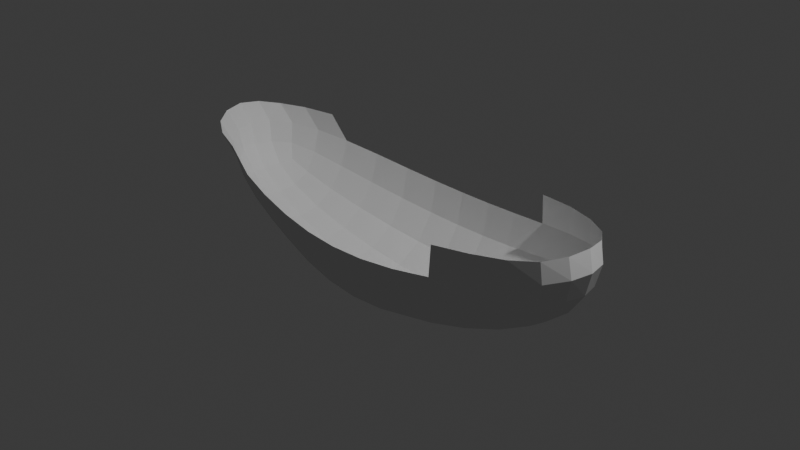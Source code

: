 # Source: untitled2.blend  (saved by Blender 4.1.23; exported with 4.5.12 LTS)
import bpy
from mathutils import Matrix  # noqa: F401  (used for matrix-valued properties, if any)

bpy.ops.wm.read_factory_settings(use_empty=True)
scene = bpy.context.scene
scene.name = 'Scene'

# ---- collections
col_collection = bpy.data.collections.new('Collection'); scene.collection.children.link(col_collection)

# ---- world
world_world = bpy.data.worlds.new('World'); scene.world = world_world
world_world.use_nodes = True; world_world.node_tree.nodes.clear()
_N = world_world.node_tree.nodes; _L = world_world.node_tree.links
n0 = _N.new('ShaderNodeOutputWorld'); n0.name = 'World Output'; n0.location = (300, 300)
n1 = _N.new('ShaderNodeBackground'); n1.name = 'Background'; n1.location = (10, 300)
n1.inputs[0].default_value = (0.05088, 0.05088, 0.05088, 1.0)
_L.new(n1.outputs[0], n0.inputs[0])
n0.is_active_output = True
world_world.color = (0.05088, 0.05088, 0.05088)
world_world.use_sun_shadow = False
world_world.sun_shadow_jitter_overblur = 0.0

# ---- cameras
cam_camera = bpy.data.cameras.new('Camera')
cam_camera.clip_end = 100.0
cam_camera.ortho_scale = 7.314

# ---- lights
light_light = bpy.data.lights.new('Light', 'POINT')
light_light.transmission_factor = 0.0
light_light.energy = 1000.0
light_light.shadow_soft_size = 0.1
light_light.shadow_maximum_resolution = 0.006
light_light.use_absolute_resolution = True

# ---- meshes
me_cube_001 = bpy.data.meshes.new('Cube.001')
me_cube_001.from_pydata([(-0.8273, -0.3168, -0.1007), (-0.82, -0.3901, 0.6536), (-0.8273, 0.3168, -0.1007), (-0.82, 0.3901, 0.6536), (0.8087, -0.3168, -0.1007), (0.816, -0.3901, 0.6536), (0.8087, 0.3168, -0.1007), (0.816, 0.3901, 0.6536), (-0.2973, 0.5934, -0.5643), (-0.2973, -0.5934, -0.5643), (0.3082, -0.5934, -0.5643), (0.3082, 0.5934, -0.5643), (-0.8554, 0.1842, -0.1343), (-0.8695, -7.544e-08, -0.1506), (-0.8554, -0.1842, -0.1343), (-0.8532, -0.3718, 0.06769), (-0.8647, -0.4158, 0.2966), (-0.9196, -0.4695, 0.5082), (-0.9196, 0.3686, 0.5082), (-0.8647, 0.4158, 0.2966), (-0.8532, 0.3718, 0.06769), (-0.4629, 0.5274, -0.4701), (-0.6202, 0.4503, -0.3485), (-0.7488, 0.3761, -0.213), (0.8404, 0.4191, 0.5121), (0.8511, 0.4158, 0.2966), (0.8359, 0.3718, 0.06769), (0.8337, -0.1842, -0.1343), (0.8463, -8.103e-08, -0.1506), (0.8337, 0.1842, -0.1343), (0.8404, -0.4191, 0.5121), (0.8511, -0.4158, 0.2966), (0.8359, -0.3718, 0.06769), (0.4654, -0.5274, -0.4701), (0.6135, -0.4503, -0.3485), (0.7344, -0.3761, -0.213), (0.1566, 0.6346, -0.6219), (0.00901, 0.6483, -0.6411), (-0.1404, 0.6346, -0.6219), (-0.7488, -0.3761, -0.213), (-0.6202, -0.4503, -0.3485), (-0.4629, -0.5274, -0.4701), (0.009617, -0.6606, 0.6718), (-0.2976, 0.3211, -0.7403), (-0.2977, -2.794e-09, -0.7989), (-0.2976, -0.3211, -0.7403), (-0.296, -0.8495, 0.06143), (-0.2967, -0.7748, -0.2808), (-0.296, 0.8495, 0.06143), (-0.2967, 0.7748, -0.2808), (-0.1404, -0.6346, -0.6219), (0.00901, -0.6483, -0.6411), (0.1566, -0.6346, -0.6219), (0.7344, 0.3761, -0.213), (0.6135, 0.4503, -0.3485), (0.4654, 0.5274, -0.4701), (0.3094, -0.8495, 0.06143), (0.3087, -0.7748, -0.2808), (0.3078, 0.3211, -0.7403), (0.3077, -6.519e-09, -0.7989), (0.3078, -0.3211, -0.7403), (0.3094, 0.8495, 0.06143), (0.3087, 0.7748, -0.2808), (-0.912, -0.1992, 0.09038), (-0.9292, -0.2188, 0.3284), (-0.9776, -0.2738, 0.543), (-0.9321, -5.635e-08, 0.09104), (-0.9508, -6.659e-08, 0.339), (-0.9972, -0.05047, 0.5618), (-0.912, 0.1992, 0.09038), (-0.9292, 0.2188, 0.3284), (-0.9776, 0.1729, 0.543), (0.4666, 0.702, -0.2042), (0.4681, 0.7861, 0.1169), (0.4691, 0.7633, 0.4376), (0.6169, 0.6093, -0.1082), (0.6205, 0.6953, 0.1823), (0.6204, 0.6882, 0.4708), (0.7433, 0.503, -0.007792), (0.7515, 0.5739, 0.2454), (0.7473, 0.5734, 0.4922), (0.8907, 0.1992, 0.09038), (0.912, 0.2188, 0.3284), (0.8959, 0.2234, 0.5469), (0.9091, -7.311e-08, 0.09104), (0.9324, -4.377e-08, 0.339), (0.9148, -3.353e-08, 0.5657), (0.8907, -0.1992, 0.09038), (0.912, -0.2188, 0.3284), (0.8959, -0.2234, 0.5469), (-0.4621, -0.702, -0.2042), (-0.4611, -0.7861, 0.1169), (-0.6208, -0.6093, -0.1082), (-0.621, -0.6953, 0.1823), (-0.688, -0.7387, 0.4669), (-0.7547, -0.503, -0.007792), (-0.7593, -0.5739, 0.2454), (-0.8214, -0.6238, 0.4883), (0.465, 0.2822, -0.6348), (0.6144, 0.2386, -0.4949), (0.7404, 0.2016, -0.3276), (0.465, -3.073e-08, -0.6896), (0.616, -6.612e-08, -0.5426), (0.7462, -6.892e-08, -0.3629), (0.465, -0.2822, -0.6348), (0.6144, -0.2386, -0.4949), (0.7404, -0.2016, -0.3276), (-0.7575, 0.2016, -0.3276), (-0.6232, 0.2386, -0.4949), (-0.4638, 0.2822, -0.6348), (-0.7645, -7.218e-08, -0.3629), (-0.6256, -4.936e-08, -0.5426), (-0.4642, -2.887e-08, -0.6896), (-0.7575, -0.2016, -0.3276), (-0.6232, -0.2386, -0.4949), (-0.4638, -0.2822, -0.6348), (0.1569, -0.8194, -0.3279), (0.1571, -0.8873, 0.02688), (0.009148, -0.8343, -0.3436), (0.009314, -0.8999, 0.01536), (-0.1401, -0.8194, -0.3279), (-0.1398, -0.8873, 0.02688), (-0.7547, 0.503, -0.007792), (-0.7593, 0.5739, 0.2454), (-0.8214, 0.5229, 0.4883), (-0.6208, 0.6093, -0.1082), (-0.621, 0.6953, 0.1823), (-0.688, 0.6377, 0.4669), (-0.4621, 0.702, -0.2042), (-0.4611, 0.7861, 0.1169), (0.7433, -0.503, -0.007792), (0.7515, -0.5739, 0.2454), (0.7473, -0.5734, 0.4922), (0.6169, -0.6093, -0.1082), (0.6205, -0.6953, 0.1823), (0.6204, -0.6882, 0.4708), (0.4666, -0.702, -0.2042), (0.4681, -0.7861, 0.1169), (0.4691, -0.7633, 0.4376), (-0.1405, 0.3455, -0.8043), (0.008925, 0.3537, -0.8257), (0.1565, 0.3455, -0.8043), (-0.1406, -2.794e-09, -0.8652), (0.008896, 9.313e-10, -0.8872), (0.1564, -2.794e-09, -0.8652), (-0.1405, -0.3455, -0.8043), (0.008925, -0.3537, -0.8257), (0.1565, -0.3455, -0.8043), (-0.1401, 0.8194, -0.3279), (-0.1398, 0.8873, 0.02688), (0.009148, 0.8343, -0.3436), (0.009314, 0.8999, 0.01536), (0.1569, 0.8194, -0.3279), (0.1571, 0.8873, 0.02688)], [(17, 1), (3, 18), (7, 24), (5, 30)], [(63, 64, 67, 66), (64, 65, 68, 67), (66, 67, 70, 69), (67, 68, 71, 70), (0, 15, 63, 14), (15, 16, 64, 63), (16, 17, 65, 64), (70, 71, 18, 19), (69, 70, 19, 20), (12, 69, 20, 2), (13, 66, 69, 12), (14, 63, 66, 13), (72, 73, 76, 75), (73, 74, 77, 76), (75, 76, 79, 78), (76, 77, 80, 79), (11, 62, 72, 55), (62, 61, 73, 72), (79, 80, 24, 25), (78, 79, 25, 26), (53, 78, 26, 6), (54, 75, 78, 53), (55, 72, 75, 54), (81, 82, 85, 84), (82, 83, 86, 85), (84, 85, 88, 87), (85, 86, 89, 88), (6, 26, 81, 29), (26, 25, 82, 81), (25, 24, 83, 82), (88, 89, 30, 31), (87, 88, 31, 32), (27, 87, 32, 4), (28, 84, 87, 27), (29, 81, 84, 28), (90, 91, 93, 92), (92, 93, 96, 95), (93, 94, 97, 96), (9, 47, 90, 41), (47, 46, 91, 90), (96, 97, 17, 16), (95, 96, 16, 15), (39, 95, 15, 0), (40, 92, 95, 39), (41, 90, 92, 40), (98, 99, 102, 101), (99, 100, 103, 102), (101, 102, 105, 104), (102, 103, 106, 105), (11, 55, 98, 58), (55, 54, 99, 98), (54, 53, 100, 99), (53, 6, 29, 100), (100, 29, 28, 103), (103, 28, 27, 106), (106, 27, 4, 35), (105, 106, 35, 34), (104, 105, 34, 33), (60, 104, 33, 10), (59, 101, 104, 60), (58, 98, 101, 59), (107, 108, 111, 110), (108, 109, 112, 111), (110, 111, 114, 113), (111, 112, 115, 114), (2, 23, 107, 12), (23, 22, 108, 107), (22, 21, 109, 108), (21, 8, 43, 109), (109, 43, 44, 112), (112, 44, 45, 115), (115, 45, 9, 41), (114, 115, 41, 40), (113, 114, 40, 39), (14, 113, 39, 0), (13, 110, 113, 14), (12, 107, 110, 13), (116, 117, 119, 118), (118, 119, 121, 120), (10, 57, 116, 52), (57, 56, 117, 116), (120, 121, 46, 47), (50, 120, 47, 9), (51, 118, 120, 50), (52, 116, 118, 51), (122, 123, 126, 125), (123, 124, 127, 126), (125, 126, 129, 128), (2, 20, 122, 23), (20, 19, 123, 122), (19, 18, 124, 123), (128, 129, 48, 49), (21, 128, 49, 8), (22, 125, 128, 21), (23, 122, 125, 22), (130, 131, 134, 133), (131, 132, 135, 134), (133, 134, 137, 136), (134, 135, 138, 137), (4, 32, 130, 35), (32, 31, 131, 130), (31, 30, 132, 131), (136, 137, 56, 57), (33, 136, 57, 10), (34, 133, 136, 33), (35, 130, 133, 34), (139, 140, 143, 142), (140, 141, 144, 143), (142, 143, 146, 145), (143, 144, 147, 146), (8, 38, 139, 43), (38, 37, 140, 139), (37, 36, 141, 140), (36, 11, 58, 141), (141, 58, 59, 144), (144, 59, 60, 147), (147, 60, 10, 52), (146, 147, 52, 51), (145, 146, 51, 50), (45, 145, 50, 9), (44, 142, 145, 45), (43, 139, 142, 44), (148, 149, 151, 150), (150, 151, 153, 152), (8, 49, 148, 38), (49, 48, 149, 148), (152, 153, 61, 62), (36, 152, 62, 11), (37, 150, 152, 36), (38, 148, 150, 37)])
_uv = me_cube_001.uv_layers.new(name='UVMap')
_uv.uv.foreach_set('vector', [0.4375, 0.06231, 0.5, 0.06223, 0.5, 0.1228, 0.4375, 0.1235, 0.5, 0.06223, 0.5625, 0.06231, 0.5625, 0.1235, 0.5, 0.1228, 0.4375, 0.1235, 0.5, 0.1228, 0.5, 0.1796, 0.4375, 0.1818, 0.5, 0.1228, 0.5625, 0.1235, 0.5625, 0.1818, 0.5, 0.1796, 0.375, 0.0, 0.4375, 0.0, 0.4375, 0.06231, 0.375, 0.0625, 0.4375, 0.0, 0.5, 0.0, 0.5, 0.06223, 0.4375, 0.06231, 0.5, 0.0, 0.5625, 0.0, 0.5625, 0.06231, 0.5, 0.06223, 0.5, 0.1796, 0.5625, 0.1818, 0.5625, 0.2319, 0.5, 0.2281, 0.4375, 0.1818, 0.5, 0.1796, 0.5, 0.2281, 0.4375, 0.2319, 0.375, 0.1875, 0.4375, 0.1818, 0.4375, 0.2319, 0.375, 0.25, 0.375, 0.125, 0.4375, 0.1235, 0.4375, 0.1818, 0.375, 0.1875, 0.375, 0.0625, 0.4375, 0.06231, 0.4375, 0.1235, 0.375, 0.125, 0.4375, 0.4337, 0.5, 0.4341, 0.5, 0.4577, 0.4375, 0.4569, 0.5, 0.4341, 0.5625, 0.4337, 0.5625, 0.4569, 0.5, 0.4577, 0.4375, 0.4569, 0.5, 0.4577, 0.5, 0.4857, 0.4376, 0.4834, 0.5, 0.4577, 0.5625, 0.4569, 0.5624, 0.4834, 0.5, 0.4857, 0.375, 0.4103, 0.4375, 0.4128, 0.4375, 0.4337, 0.375, 0.4327, 0.4375, 0.4128, 0.5, 0.4133, 0.5, 0.4341, 0.4375, 0.4337, 0.5, 0.4857, 0.5624, 0.4834, 0.5609, 0.5184, 0.5, 0.5223, 0.4376, 0.4834, 0.5, 0.4857, 0.5, 0.5223, 0.4391, 0.5184, 0.375, 0.4776, 0.4376, 0.4834, 0.4391, 0.5184, 0.375, 0.5, 0.375, 0.4551, 0.4375, 0.4569, 0.4376, 0.4834, 0.375, 0.4776, 0.375, 0.4327, 0.4375, 0.4337, 0.4375, 0.4569, 0.375, 0.4551, 0.4432, 0.5682, 0.5, 0.5703, 0.5, 0.625, 0.4453, 0.625, 0.5, 0.5703, 0.5568, 0.5682, 0.5547, 0.625, 0.5, 0.625, 0.4453, 0.625, 0.5, 0.625, 0.5, 0.6797, 0.4432, 0.6818, 0.5, 0.625, 0.5547, 0.625, 0.5568, 0.6818, 0.5, 0.6797, 0.375, 0.5, 0.4391, 0.5184, 0.4432, 0.5682, 0.3934, 0.5641, 0.4391, 0.5184, 0.5, 0.5223, 0.5, 0.5703, 0.4432, 0.5682, 0.5, 0.5223, 0.5609, 0.5184, 0.5568, 0.5682, 0.5, 0.5703, 0.5, 0.6797, 0.5568, 0.6818, 0.5609, 0.7316, 0.5, 0.7277, 0.4432, 0.6818, 0.5, 0.6797, 0.5, 0.7277, 0.4391, 0.7316, 0.3934, 0.6859, 0.4432, 0.6818, 0.4391, 0.7316, 0.375, 0.75, 0.3973, 0.625, 0.4453, 0.625, 0.4432, 0.6818, 0.3934, 0.6859, 0.3934, 0.5641, 0.4432, 0.5682, 0.4453, 0.625, 0.3973, 0.625, 0.4375, 0.9317, 0.5, 0.932, 0.5, 0.9542, 0.4375, 0.9541, 0.4375, 0.9541, 0.5, 0.9542, 0.5, 0.977, 0.4375, 0.977, 0.5, 0.9542, 0.5625, 0.9541, 0.5625, 0.977, 0.5, 0.977, 0.375, 0.9077, 0.4375, 0.9105, 0.4375, 0.9317, 0.375, 0.9308, 0.4375, 0.9105, 0.5, 0.9111, 0.5, 0.932, 0.4375, 0.9317, 0.5, 0.977, 0.5625, 0.977, 0.5625, 1.0, 0.5, 1.0, 0.4375, 0.977, 0.5, 0.977, 0.5, 1.0, 0.4375, 1.0, 0.375, 0.9769, 0.4375, 0.977, 0.4375, 1.0, 0.375, 1.0, 0.375, 0.9539, 0.4375, 0.9541, 0.4375, 0.977, 0.375, 0.9769, 0.375, 0.9308, 0.4375, 0.9317, 0.4375, 0.9541, 0.375, 0.9539, 0.3087, 0.5625, 0.3319, 0.5625, 0.3327, 0.625, 0.3091, 0.625, 0.3319, 0.5625, 0.3584, 0.5626, 0.3607, 0.625, 0.3327, 0.625, 0.3091, 0.625, 0.3327, 0.625, 0.3319, 0.6875, 0.3087, 0.6875, 0.3327, 0.625, 0.3607, 0.625, 0.3584, 0.6874, 0.3319, 0.6875, 0.2853, 0.5, 0.3077, 0.5, 0.3087, 0.5625, 0.2878, 0.5625, 0.3077, 0.5, 0.3301, 0.5, 0.3319, 0.5625, 0.3087, 0.5625, 0.3301, 0.5, 0.3526, 0.5, 0.3584, 0.5626, 0.3319, 0.5625, 0.3526, 0.5, 0.375, 0.5, 0.3934, 0.5641, 0.3584, 0.5626, 0.3584, 0.5626, 0.3934, 0.5641, 0.3973, 0.625, 0.3607, 0.625, 0.3607, 0.625, 0.3973, 0.625, 0.3934, 0.6859, 0.3584, 0.6874, 0.3584, 0.6874, 0.3934, 0.6859, 0.375, 0.75, 0.3526, 0.75, 0.3319, 0.6875, 0.3584, 0.6874, 0.3526, 0.75, 0.3301, 0.75, 0.3087, 0.6875, 0.3319, 0.6875, 0.3301, 0.75, 0.3077, 0.75, 0.2878, 0.6875, 0.3087, 0.6875, 0.3077, 0.75, 0.2853, 0.75, 0.2883, 0.625, 0.3091, 0.625, 0.3087, 0.6875, 0.2878, 0.6875, 0.2878, 0.5625, 0.3087, 0.5625, 0.3091, 0.625, 0.2883, 0.625, 0.148, 0.5625, 0.1709, 0.5625, 0.1708, 0.625, 0.148, 0.625, 0.1709, 0.5625, 0.1933, 0.5625, 0.193, 0.625, 0.1708, 0.625, 0.148, 0.625, 0.1708, 0.625, 0.1709, 0.6875, 0.148, 0.6875, 0.1708, 0.625, 0.193, 0.625, 0.1933, 0.6875, 0.1709, 0.6875, 0.125, 0.5, 0.1481, 0.5, 0.148, 0.5625, 0.125, 0.5625, 0.1481, 0.5, 0.1711, 0.5, 0.1709, 0.5625, 0.148, 0.5625, 0.1711, 0.5, 0.1942, 0.5, 0.1933, 0.5625, 0.1709, 0.5625, 0.1942, 0.5, 0.2173, 0.5, 0.2145, 0.5625, 0.1933, 0.5625, 0.1933, 0.5625, 0.2145, 0.5625, 0.2139, 0.625, 0.193, 0.625, 0.193, 0.625, 0.2139, 0.625, 0.2145, 0.6875, 0.1933, 0.6875, 0.1933, 0.6875, 0.2145, 0.6875, 0.2173, 0.75, 0.1942, 0.75, 0.1709, 0.6875, 0.1933, 0.6875, 0.1942, 0.75, 0.1711, 0.75, 0.148, 0.6875, 0.1709, 0.6875, 0.1711, 0.75, 0.1481, 0.75, 0.125, 0.6875, 0.148, 0.6875, 0.1481, 0.75, 0.125, 0.75, 0.125, 0.625, 0.148, 0.625, 0.148, 0.6875, 0.125, 0.6875, 0.125, 0.5625, 0.148, 0.5625, 0.148, 0.625, 0.125, 0.625, 0.4375, 0.856, 0.5, 0.8557, 0.5, 0.8738, 0.4375, 0.8738, 0.4375, 0.8738, 0.5, 0.8738, 0.5, 0.8919, 0.4375, 0.8916, 0.375, 0.8397, 0.4375, 0.8372, 0.4375, 0.856, 0.375, 0.8567, 0.4375, 0.8372, 0.5, 0.8367, 0.5, 0.8557, 0.4375, 0.856, 0.4375, 0.8916, 0.5, 0.8919, 0.5, 0.9111, 0.4375, 0.9105, 0.375, 0.8907, 0.4375, 0.8916, 0.4375, 0.9105, 0.375, 0.9077, 0.375, 0.8737, 0.4375, 0.8738, 0.4375, 0.8916, 0.375, 0.8907, 0.375, 0.8567, 0.4375, 0.856, 0.4375, 0.8738, 0.375, 0.8737, 0.4375, 0.2673, 0.5, 0.2651, 0.5, 0.2936, 0.4375, 0.2944, 0.5, 0.2651, 0.5625, 0.2673, 0.5625, 0.2944, 0.5, 0.2936, 0.4375, 0.2944, 0.5, 0.2936, 0.5, 0.3177, 0.4375, 0.3181, 0.375, 0.25, 0.4375, 0.2319, 0.4375, 0.2673, 0.375, 0.2731, 0.4375, 0.2319, 0.5, 0.2281, 0.5, 0.2651, 0.4375, 0.2673, 0.5, 0.2281, 0.5625, 0.2319, 0.5625, 0.2673, 0.5, 0.2651, 0.4375, 0.3181, 0.5, 0.3177, 0.5, 0.3389, 0.4375, 0.3395, 0.375, 0.3192, 0.4375, 0.3181, 0.4375, 0.3395, 0.375, 0.3423, 0.375, 0.2961, 0.4375, 0.2944, 0.4375, 0.3181, 0.375, 0.3192, 0.375, 0.2731, 0.4375, 0.2673, 0.4375, 0.2944, 0.375, 0.2961, 0.4376, 0.7666, 0.5, 0.7643, 0.5, 0.7923, 0.4375, 0.7931, 0.5, 0.7643, 0.5624, 0.7666, 0.5625, 0.7931, 0.5, 0.7923, 0.4375, 0.7931, 0.5, 0.7923, 0.5, 0.8159, 0.4375, 0.8163, 0.5, 0.7923, 0.5625, 0.7931, 0.5625, 0.8163, 0.5, 0.8159, 0.375, 0.75, 0.4391, 0.7316, 0.4376, 0.7666, 0.375, 0.7724, 0.4391, 0.7316, 0.5, 0.7277, 0.5, 0.7643, 0.4376, 0.7666, 0.5, 0.7277, 0.5609, 0.7316, 0.5624, 0.7666, 0.5, 0.7643, 0.4375, 0.8163, 0.5, 0.8159, 0.5, 0.8367, 0.4375, 0.8372, 0.375, 0.8173, 0.4375, 0.8163, 0.4375, 0.8372, 0.375, 0.8397, 0.375, 0.7949, 0.4375, 0.7931, 0.4375, 0.8163, 0.375, 0.8173, 0.375, 0.7724, 0.4376, 0.7666, 0.4375, 0.7931, 0.375, 0.7949, 0.2334, 0.5625, 0.2512, 0.5625, 0.2512, 0.625, 0.2331, 0.625, 0.2512, 0.5625, 0.269, 0.5625, 0.2693, 0.625, 0.2512, 0.625, 0.2331, 0.625, 0.2512, 0.625, 0.2512, 0.6875, 0.2334, 0.6875, 0.2512, 0.625, 0.2693, 0.625, 0.269, 0.6875, 0.2512, 0.6875, 0.2173, 0.5, 0.2343, 0.5, 0.2334, 0.5625, 0.2145, 0.5625, 0.2343, 0.5, 0.2513, 0.5, 0.2512, 0.5625, 0.2334, 0.5625, 0.2513, 0.5, 0.2683, 0.5, 0.269, 0.5625, 0.2512, 0.5625, 0.2683, 0.5, 0.2853, 0.5, 0.2878, 0.5625, 0.269, 0.5625, 0.269, 0.5625, 0.2878, 0.5625, 0.2883, 0.625, 0.2693, 0.625, 0.2693, 0.625, 0.2883, 0.625, 0.2878, 0.6875, 0.269, 0.6875, 0.269, 0.6875, 0.2878, 0.6875, 0.2853, 0.75, 0.2683, 0.75, 0.2512, 0.6875, 0.269, 0.6875, 0.2683, 0.75, 0.2513, 0.75, 0.2334, 0.6875, 0.2512, 0.6875, 0.2513, 0.75, 0.2343, 0.75, 0.2145, 0.6875, 0.2334, 0.6875, 0.2343, 0.75, 0.2173, 0.75, 0.2139, 0.625, 0.2331, 0.625, 0.2334, 0.6875, 0.2145, 0.6875, 0.2145, 0.5625, 0.2334, 0.5625, 0.2331, 0.625, 0.2139, 0.625, 0.4375, 0.3584, 0.5, 0.3581, 0.5, 0.3762, 0.4375, 0.3762, 0.4375, 0.3762, 0.5, 0.3762, 0.5, 0.3943, 0.4375, 0.394, 0.375, 0.3423, 0.4375, 0.3395, 0.4375, 0.3584, 0.375, 0.3593, 0.4375, 0.3395, 0.5, 0.3389, 0.5, 0.3581, 0.4375, 0.3584, 0.4375, 0.394, 0.5, 0.3943, 0.5, 0.4133, 0.4375, 0.4128, 0.375, 0.3933, 0.4375, 0.394, 0.4375, 0.4128, 0.375, 0.4103, 0.375, 0.3763, 0.4375, 0.3762, 0.4375, 0.394, 0.375, 0.3933, 0.375, 0.3593, 0.4375, 0.3584, 0.4375, 0.3762, 0.375, 0.3763])
me_cube_001.update()

# ---- objects
ob_light = bpy.data.objects.new('Light', light_light)
ob_camera = bpy.data.objects.new('Camera', cam_camera)
ob_cube = bpy.data.objects.new('Cube', me_cube_001)

# ---- transforms, parenting, visibility, modifiers, constraints
ob_light.location = (4.076, 1.005, 5.904)
ob_light.rotation_euler = (0.6503, 0.05522, 1.866)
ob_light.lock_rotations_4d = False
ob_light.empty_display_type = 'ARROWS'
ob_light.color = (0.0, 0.0, 0.0, 0.0)
ob_light.lineart.crease_threshold = 0.0
ob_camera.location = (7.359, -6.926, 4.958)
ob_camera.rotation_euler = (1.109, 0.0, 0.8149)
ob_camera.lock_rotations_4d = False
ob_camera.empty_display_type = 'ARROWS'
ob_camera.color = (0.0, 0.0, 0.0, 0.0)
ob_camera.display_type = 'WIRE'
ob_camera.lineart.crease_threshold = 0.0
ob_cube.location = (0.0, 0.0, 0.0)
ob_cube.scale = (2.595, 1.0, 1.0)

# ---- collection membership
col_collection.objects.link(ob_light)
col_collection.objects.link(ob_camera)
col_collection.objects.link(ob_cube)

# ---- scene / render settings (as saved in the file)
scene.camera = ob_camera
scene.frame_start = 1; scene.frame_end = 250; scene.frame_set(1)
scene.render.engine = 'BLENDER_EEVEE_NEXT'
scene.cycles.sampling_pattern = 'TABULATED_SOBOL'
scene.eevee.ray_tracing_options.trace_max_roughness = 0.0
bpy.context.view_layer.update()
